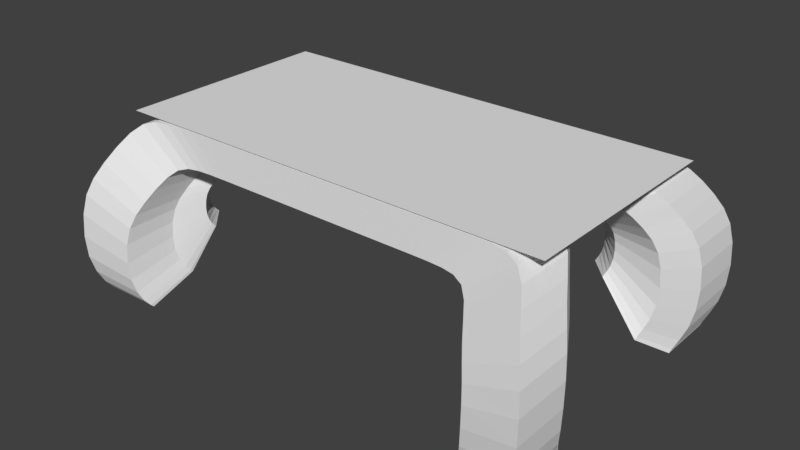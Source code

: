 # Source: Masa.blend  (saved by Blender 2.79.0; exported with 4.5.12 LTS)
import bpy
from mathutils import Matrix  # noqa: F401  (used for matrix-valued properties, if any)

bpy.ops.wm.read_factory_settings(use_empty=True)
scene = bpy.context.scene
scene.name = 'Scene'

# ---- collections
col_collection_1 = bpy.data.collections.new('Collection 1'); scene.collection.children.link(col_collection_1)

# ---- materials (node trees are filled in below, after node groups)
mat_updeskmat = bpy.data.materials.new('UpDeskMat')
mat_updeskmat.alpha_threshold = 0.0
mat_updeskmat.roughness = 0.5
mat_basedeskmat = bpy.data.materials.new('BaseDeskMat')
mat_basedeskmat.alpha_threshold = 0.0
mat_basedeskmat.roughness = 0.5

# ---- material node trees
mat_updeskmat.use_nodes = True; mat_updeskmat.node_tree.nodes.clear()
_N = mat_updeskmat.node_tree.nodes; _L = mat_updeskmat.node_tree.links
n0 = _N.new('ShaderNodeOutputMaterial'); n0.name = 'Material Output'; n0.location = (300, 300)
n1 = _N.new('ShaderNodeBsdfDiffuse'); n1.name = 'Diffuse BSDF'; n1.location = (10, 300)
_L.new(n1.outputs[0], n0.inputs[0])
n0.is_active_output = True
mat_basedeskmat.use_nodes = True; mat_basedeskmat.node_tree.nodes.clear()
_N = mat_basedeskmat.node_tree.nodes; _L = mat_basedeskmat.node_tree.links
n0 = _N.new('ShaderNodeOutputMaterial'); n0.name = 'Material Output'; n0.location = (300, 300)
n1 = _N.new('ShaderNodeBsdfDiffuse'); n1.name = 'Diffuse BSDF'; n1.location = (10, 300)
_L.new(n1.outputs[0], n0.inputs[0])
n0.is_active_output = True

# ---- world
world_world = bpy.data.worlds.new('World'); scene.world = world_world
world_world.color = (0.05088, 0.05088, 0.05088)
world_world.use_sun_shadow = False
world_world.sun_shadow_jitter_overblur = 0.0
world_world.cycles.sampling_method = 'MANUAL'

# ---- meshes
me_plane = bpy.data.meshes.new('Plane')
me_plane.from_pydata([(-6.0, -3.0, 0.0), (6.0, -3.0, 0.0), (-6.0, 3.0, 0.0), (6.0, 3.0, 0.0)], [], [(0, 1, 3, 2)])
me_plane.materials.append(mat_updeskmat)
me_plane.use_remesh_preserve_volume = False
me_plane.use_remesh_preserve_attributes = False
me_plane.use_mirror_vertex_groups = False
me_plane.update()
me_cube_001 = bpy.data.meshes.new('Cube.001')
me_cube_001.from_pydata([(0.0, 7.433, 11.85), (0.07594, 7.433, 11.85), (0.9509, 7.433, 11.85), (1.951, 7.433, 11.85), (2.951, 7.433, 11.85), (3.951, 7.433, 11.85), (4.951, 7.433, 11.85), (5.951, 7.433, 11.85), (6.951, 7.433, 11.85), (7.951, 7.433, 11.85), (8.951, 7.433, 11.85), (9.953, 7.437, 11.85), (10.96, 7.459, 11.85), (11.98, 7.515, 11.84), (12.95, 7.643, 11.77), (13.78, 7.936, 11.5), (14.42, 8.488, 10.93), (14.94, 9.223, 10.1), (15.43, 9.947, 9.149), (15.89, 10.54, 8.167), (16.24, 10.97, 7.097), (16.45, 11.24, 5.772), (16.5, 11.36, 4.231), (16.41, 11.3, 2.807), (16.19, 11.04, 1.691), (15.9, 10.69, 0.9022), (15.7, 10.3, 0.4037), (15.65, 10.08, 0.2119), (0.0, 3.422, 11.85), (0.07594, 3.422, 11.85), (0.9509, 3.422, 11.85), (1.951, 3.422, 11.85), (2.951, 3.422, 11.85), (3.951, 3.422, 11.85), (4.951, 3.422, 11.85), (5.951, 3.422, 11.85), (6.951, 3.422, 11.85), (7.951, 3.422, 11.85), (8.951, 3.422, 11.85), (9.953, 3.426, 11.85), (10.96, 3.448, 11.85), (11.98, 3.504, 11.84), (12.95, 3.632, 11.77), (13.78, 3.925, 11.5), (14.42, 4.477, 10.93), (14.94, 5.212, 10.1), (15.43, 5.936, 9.149), (15.89, 6.531, 8.167), (16.24, 6.962, 7.097), (16.45, 7.232, 5.772), (16.5, 7.346, 4.231), (16.41, 7.286, 2.807), (16.19, 7.031, 1.691), (15.9, 6.678, 0.9022), (15.7, 6.284, 0.4037), (15.65, 6.068, 0.2119), (0.0, 7.663, 9.641), (0.0, 7.663, 9.641), (0.07464, 7.663, 9.641), (0.8995, 7.663, 9.641), (1.724, 7.663, 9.641), (2.549, 7.663, 9.641), (3.374, 7.663, 9.641), (4.199, 7.663, 9.641), (5.024, 7.663, 9.641), (5.848, 7.663, 9.641), (6.673, 7.663, 9.641), (7.499, 7.667, 9.641), (8.331, 7.684, 9.641), (9.168, 7.731, 9.633), (9.97, 7.836, 9.572), (10.66, 8.078, 9.352), (11.18, 8.533, 8.882), (11.61, 9.14, 8.196), (12.02, 9.737, 7.412), (12.4, 10.23, 6.602), (12.69, 10.58, 5.719), (12.86, 10.81, 4.626), (12.9, 10.9, 3.356), (12.83, 10.85, 2.181), (12.64, 10.64, 1.26), (12.41, 10.35, 0.6095), (12.24, 10.02, 0.1984), (12.2, 9.846, 0.04015), (0.0, 4.982, 11.17), (14.41, 7.134, 1.707), (0.0, 1.749, 11.12), (1.813, 1.749, 11.12), (2.521, 1.749, 11.12), (3.33, 1.749, 11.12), (4.139, 1.749, 11.12), (4.947, 1.749, 11.12), (5.756, 1.749, 11.12), (6.565, 1.749, 11.12), (7.374, 1.749, 11.12), (8.182, 1.749, 11.12), (8.991, 1.749, 11.12), (9.801, 1.753, 11.12), (10.62, 1.77, 11.12), (11.44, 1.816, 11.11), (12.22, 1.919, 11.05), (12.9, 2.157, 10.84), (13.41, 2.603, 10.38), (13.83, 3.197, 9.704), (14.24, 3.783, 8.935), (14.61, 4.264, 8.141), (14.89, 4.613, 7.275), (15.05, 4.831, 6.203), (15.1, 4.923, 4.958), (15.02, 4.875, 3.806), (14.84, 4.669, 2.903), (14.61, 4.383, 2.265), (14.45, 4.065, 1.862), (14.41, 3.89, 1.707), (0.0, 5.18, 9.333), (1.229, 5.18, 9.333), (1.812, 5.18, 9.333), (2.479, 5.18, 9.333), (3.147, 5.18, 9.333), (3.814, 5.18, 9.333), (4.481, 5.18, 9.333), (5.148, 5.18, 9.333), (5.815, 5.18, 9.333), (6.482, 5.18, 9.333), (7.149, 5.18, 9.333), (7.817, 5.182, 9.333), (8.49, 5.197, 9.333), (9.167, 5.235, 9.326), (9.816, 5.32, 9.277), (10.37, 5.516, 9.099), (10.79, 5.884, 8.719), (11.14, 6.374, 8.164), (11.47, 6.857, 7.53), (11.78, 7.253, 6.875), (12.01, 7.541, 6.161), (12.15, 7.721, 5.277), (12.18, 7.797, 4.249), (12.12, 7.757, 3.299), (11.98, 7.587, 2.555), (11.79, 7.352, 2.028), (11.65, 7.089, 1.696), (11.62, 6.945, 1.568), (0.0, 4.527, 9.703), (12.81, 6.227, 2.615), (0.0, 3.153, 9.846), (5.45, 3.106, 9.591), (5.807, 3.106, 9.591), (6.216, 3.106, 9.591), (6.624, 3.106, 9.591), (7.033, 3.106, 9.591), (7.441, 3.106, 9.591), (7.85, 3.106, 9.591), (8.259, 3.106, 9.591), (8.667, 3.106, 9.591), (9.076, 3.106, 9.591), (9.485, 3.108, 9.591), (9.897, 3.117, 9.591), (10.31, 3.14, 9.587), (10.71, 3.192, 9.557), (11.05, 3.312, 9.448), (11.31, 3.537, 9.215), (11.52, 3.837, 8.875), (11.72, 4.133, 8.487), (11.91, 4.376, 8.085), (12.05, 4.552, 7.648), (12.14, 4.663, 7.107), (12.16, 4.709, 6.478), (12.12, 4.685, 5.896), (12.03, 4.581, 5.44), (11.92, 4.436, 5.118), (11.83, 4.276, 4.914), (11.81, 4.187, 4.836), (0.0, 4.839, 8.688), (5.155, 4.839, 8.688), (5.449, 4.839, 8.688), (5.786, 4.839, 8.688), (6.123, 4.839, 8.688), (6.46, 4.839, 8.688), (6.797, 4.839, 8.688), (7.134, 4.839, 8.688), (7.471, 4.839, 8.688), (7.808, 4.839, 8.688), (8.145, 4.839, 8.688), (8.483, 4.84, 8.688), (8.823, 4.847, 8.688), (9.164, 4.866, 8.684), (9.492, 4.909, 8.659), (9.772, 5.008, 8.57), (9.986, 5.194, 8.378), (10.16, 5.442, 8.097), (10.33, 5.686, 7.777), (10.48, 5.886, 7.446), (10.6, 6.032, 7.085), (10.67, 6.123, 6.639), (10.69, 6.161, 6.12), (10.66, 6.141, 5.64), (10.58, 6.055, 5.264), (10.49, 5.936, 4.998), (10.42, 5.803, 4.83), (10.4, 5.73, 4.765)], [], [(8, 36, 37, 9), (23, 51, 52, 24), (1, 29, 30, 2), (16, 44, 45, 17), (9, 37, 38, 10), (24, 52, 53, 25), (2, 30, 31, 3), (17, 45, 46, 18), (10, 38, 39, 11), (25, 53, 54, 26), (3, 31, 32, 4), (18, 46, 47, 19), (11, 39, 40, 12), (26, 54, 55, 27), (4, 32, 33, 5), (19, 47, 48, 20), (12, 40, 41, 13), (5, 33, 34, 6), (20, 48, 49, 21), (13, 41, 42, 14), (6, 34, 35, 7), (21, 49, 50, 22), (14, 42, 43, 15), (7, 35, 36, 8), (22, 50, 51, 23), (0, 28, 29, 1), (15, 43, 44, 16), (9, 65, 64, 8), (24, 80, 79, 23), (2, 58, 57, 1), (17, 73, 72, 16), (10, 66, 65, 9), (25, 81, 80, 24), (3, 59, 58, 2), (18, 74, 73, 17), (11, 67, 66, 10), (26, 82, 81, 25), (4, 60, 59, 3), (19, 75, 74, 18), (12, 68, 67, 11), (27, 83, 82, 26), (5, 61, 60, 4), (20, 76, 75, 19), (13, 69, 68, 12), (6, 62, 61, 5), (21, 77, 76, 20), (14, 70, 69, 13), (7, 63, 62, 6), (22, 78, 77, 21), (15, 71, 70, 14), (8, 64, 63, 7), (23, 79, 78, 22), (1, 57, 56, 0), (16, 72, 71, 15), (60, 61, 119, 118), (36, 35, 93, 94), (61, 62, 120, 119), (37, 36, 94, 95), (62, 63, 121, 120), (38, 37, 95, 96), (63, 64, 122, 121), (39, 38, 96, 97), (64, 65, 123, 122), (40, 39, 97, 98), (65, 66, 124, 123), (41, 40, 98, 99), (66, 67, 125, 124), (42, 41, 99, 100), (67, 68, 126, 125), (43, 42, 100, 101), (68, 69, 127, 126), (44, 43, 101, 102), (69, 70, 128, 127), (45, 44, 102, 103), (70, 71, 129, 128), (46, 45, 103, 104), (71, 72, 130, 129), (27, 55, 113, 85), (47, 46, 104, 105), (72, 73, 131, 130), (48, 47, 105, 106), (73, 74, 132, 131), (49, 48, 106, 107), (83, 27, 85, 141), (74, 75, 133, 132), (50, 49, 107, 108), (75, 76, 134, 133), (51, 50, 108, 109), (76, 77, 135, 134), (52, 51, 109, 110), (77, 78, 136, 135), (53, 52, 110, 111), (78, 79, 137, 136), (54, 53, 111, 112), (79, 80, 138, 137), (55, 54, 112, 113), (29, 28, 86, 87), (80, 81, 139, 138), (30, 29, 87, 88), (81, 82, 140, 139), (28, 0, 84, 86), (31, 30, 88, 89), (82, 83, 141, 140), (56, 57, 115, 114), (32, 31, 89, 90), (57, 58, 116, 115), (33, 32, 90, 91), (0, 56, 114, 84), (58, 59, 117, 116), (34, 33, 91, 92), (59, 60, 118, 117), (35, 34, 92, 93), (139, 140, 198, 197), (86, 84, 142, 144), (89, 88, 146, 147), (140, 141, 199, 198), (114, 115, 173, 172), (90, 89, 147, 148), (141, 85, 143, 199), (115, 116, 174, 173), (91, 90, 148, 149), (84, 114, 172, 142), (116, 117, 175, 174), (92, 91, 149, 150), (117, 118, 176, 175), (93, 92, 150, 151), (118, 119, 177, 176), (94, 93, 151, 152), (119, 120, 178, 177), (95, 94, 152, 153), (120, 121, 179, 178), (96, 95, 153, 154), (121, 122, 180, 179), (97, 96, 154, 155), (122, 123, 181, 180), (98, 97, 155, 156), (123, 124, 182, 181), (99, 98, 156, 157), (124, 125, 183, 182), (100, 99, 157, 158), (125, 126, 184, 183), (101, 100, 158, 159), (126, 127, 185, 184), (102, 101, 159, 160), (127, 128, 186, 185), (103, 102, 160, 161), (128, 129, 187, 186), (104, 103, 161, 162), (129, 130, 188, 187), (105, 104, 162, 163), (130, 131, 189, 188), (106, 105, 163, 164), (131, 132, 190, 189), (107, 106, 164, 165), (132, 133, 191, 190), (108, 107, 165, 166), (133, 134, 192, 191), (109, 108, 166, 167), (134, 135, 193, 192), (110, 109, 167, 168), (135, 136, 194, 193), (111, 110, 168, 169), (136, 137, 195, 194), (112, 111, 169, 170), (137, 138, 196, 195), (113, 112, 170, 171), (87, 86, 144, 145), (138, 139, 197, 196), (85, 113, 171, 143), (88, 87, 145, 146), (143, 171, 198, 199), (171, 170, 197, 198), (170, 169, 196, 197), (169, 168, 195, 196), (168, 167, 194, 195), (167, 166, 193, 194), (166, 165, 192, 193), (165, 164, 191, 192), (164, 163, 190, 191), (163, 162, 189, 190), (162, 161, 188, 189), (161, 160, 187, 188), (160, 159, 186, 187), (159, 158, 185, 186), (158, 157, 184, 185), (157, 156, 183, 184), (156, 155, 182, 183), (155, 154, 181, 182), (154, 153, 180, 181), (153, 152, 179, 180), (152, 151, 178, 179), (151, 150, 177, 178), (150, 149, 176, 177), (149, 148, 175, 176), (148, 147, 174, 175), (147, 146, 173, 174), (146, 145, 172, 173), (145, 144, 142, 172)])
me_cube_001.materials.append(mat_basedeskmat)
me_cube_001.use_remesh_preserve_volume = False
me_cube_001.use_remesh_preserve_attributes = False
me_cube_001.use_mirror_vertex_groups = False
me_cube_001.update()

# ---- objects
ob_plane = bpy.data.objects.new('Plane', me_plane)
ob_cube = bpy.data.objects.new('Cube', me_cube_001)

# ---- transforms, parenting, visibility, modifiers, constraints
ob_plane.location = (-0.01895, 0.02839, 4.773)
ob_plane.lineart.crease_threshold = 0.0
ob_cube.location = (0.0, 0.0, 0.0)
ob_cube.scale = (0.4, 0.4, 0.4)
ob_cube.lineart.crease_threshold = 0.0
_m = ob_cube.modifiers.new('Mirror', 'MIRROR')
_m.use_axis = (True, True, False)
_m.use_clip = True

# ---- collection membership
col_collection_1.objects.link(ob_plane)
col_collection_1.objects.link(ob_cube)

# ---- scene / render settings (as saved in the file)
scene.frame_start = 1; scene.frame_end = 250; scene.frame_set(1)
scene.render.engine = 'CYCLES'
scene.render.resolution_percentage = 50
scene.render.dither_intensity = 0.0
scene.cycles.use_denoising = False
scene.cycles.samples = 128
scene.cycles.sampling_pattern = 'TABULATED_SOBOL'
scene.cycles.use_adaptive_sampling = False
scene.cycles.use_light_tree = False
scene.cycles.blur_glossy = 0.0
scene.cycles.sample_clamp_indirect = 0.0
scene.view_settings.view_transform = 'Standard'
bpy.context.view_layer.update()

# ---- added for rendering (the .blend has no active camera and no usable light): camera, sun
cam_auto = bpy.data.cameras.new('AutoCamera')
cam_auto.lens = 50.0
cam_auto.sensor_width = 36.0
cam_auto.clip_end = 1000.0
ob_auto_camera = bpy.data.objects.new('AutoCamera', cam_auto)
scene.collection.objects.link(ob_auto_camera)
ob_auto_camera.location = (15.4653, -18.5584, 14.7666)
ob_auto_camera.rotation_euler = (1.09748, -7.21219e-08, 0.694738)
scene.camera = ob_auto_camera
light_auto_sun = bpy.data.lights.new('AutoSun', 'SUN')
light_auto_sun.energy = 3.0
light_auto_sun.angle = 0.0523599
ob_auto_sun = bpy.data.objects.new('AutoSun', light_auto_sun)
scene.collection.objects.link(ob_auto_sun)
ob_auto_sun.rotation_euler = (0.872665, 0.174533, 0.523599)
bpy.context.view_layer.update()
